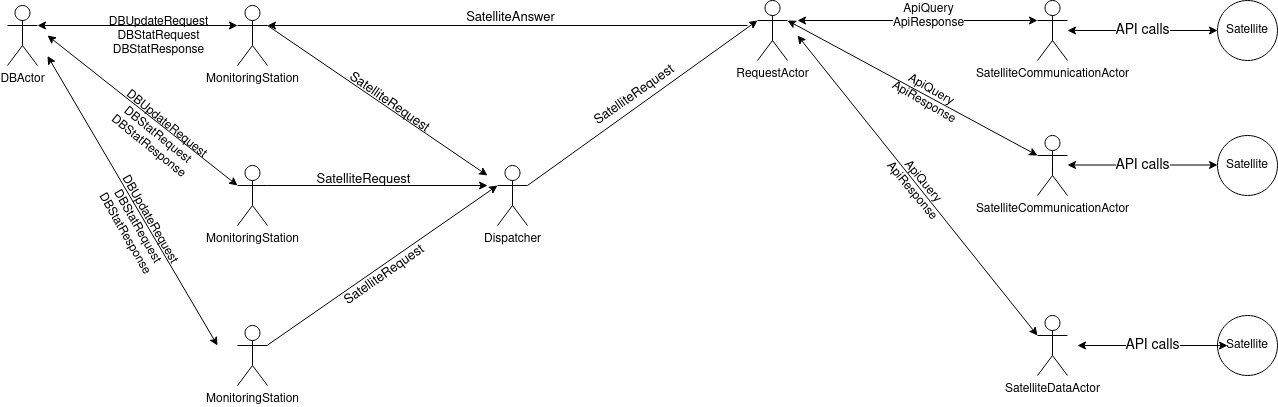

The diagram above was exported from draw.io. Its source (the exported page's mxGraphModel, read from the mxfile embedded in the PNG):
<mxGraphModel dx="2272" dy="740" grid="1" gridSize="10" guides="1" tooltips="1" connect="1" arrows="1" fold="1" page="1" pageScale="1" pageWidth="850" pageHeight="1100" math="0" shadow="0">
  <root>
    <mxCell id="0" />
    <mxCell id="1" parent="0" />
    <mxCell id="X03JtdYDaH3c1s0FmyZS-1" value="MonitoringStation" style="shape=umlActor;verticalLabelPosition=bottom;verticalAlign=top;html=1;outlineConnect=0;" parent="1" vertex="1">
      <mxGeometry x="70" y="140" width="30" height="60" as="geometry" />
    </mxCell>
    <mxCell id="X03JtdYDaH3c1s0FmyZS-2" value="MonitoringStation" style="shape=umlActor;verticalLabelPosition=bottom;verticalAlign=top;html=1;outlineConnect=0;" parent="1" vertex="1">
      <mxGeometry x="70" y="300" width="30" height="60" as="geometry" />
    </mxCell>
    <mxCell id="X03JtdYDaH3c1s0FmyZS-3" value="MonitoringStation" style="shape=umlActor;verticalLabelPosition=bottom;verticalAlign=top;html=1;outlineConnect=0;" parent="1" vertex="1">
      <mxGeometry x="70" y="460" width="30" height="60" as="geometry" />
    </mxCell>
    <mxCell id="X03JtdYDaH3c1s0FmyZS-4" value="Dispatcher" style="shape=umlActor;verticalLabelPosition=bottom;verticalAlign=top;html=1;outlineConnect=0;" parent="1" vertex="1">
      <mxGeometry x="330" y="300" width="30" height="60" as="geometry" />
    </mxCell>
    <mxCell id="X03JtdYDaH3c1s0FmyZS-5" value="SatelliteCommunicationActor" style="shape=umlActor;verticalLabelPosition=bottom;verticalAlign=top;html=1;outlineConnect=0;" parent="1" vertex="1">
      <mxGeometry x="870" y="135" width="30" height="60" as="geometry" />
    </mxCell>
    <mxCell id="X03JtdYDaH3c1s0FmyZS-6" value="RequestActor" style="shape=umlActor;verticalLabelPosition=bottom;verticalAlign=top;html=1;outlineConnect=0;" parent="1" vertex="1">
      <mxGeometry x="590" y="135" width="30" height="60" as="geometry" />
    </mxCell>
    <mxCell id="X03JtdYDaH3c1s0FmyZS-7" value="SatelliteCommunicationActor" style="shape=umlActor;verticalLabelPosition=bottom;verticalAlign=top;html=1;outlineConnect=0;" parent="1" vertex="1">
      <mxGeometry x="870" y="270" width="30" height="60" as="geometry" />
    </mxCell>
    <mxCell id="X03JtdYDaH3c1s0FmyZS-8" value="SatelliteDataActor" style="shape=umlActor;verticalLabelPosition=bottom;verticalAlign=top;html=1;outlineConnect=0;" parent="1" vertex="1">
      <mxGeometry x="870" y="450" width="30" height="60" as="geometry" />
    </mxCell>
    <mxCell id="X03JtdYDaH3c1s0FmyZS-13" value="" style="endArrow=classic;startArrow=classic;html=1;entryX=0;entryY=0.3333333333333333;entryDx=0;entryDy=0;entryPerimeter=0;" parent="1" target="X03JtdYDaH3c1s0FmyZS-5" edge="1">
      <mxGeometry width="50" height="50" relative="1" as="geometry">
        <mxPoint x="630" y="155" as="sourcePoint" />
        <mxPoint x="720" y="65" as="targetPoint" />
      </mxGeometry>
    </mxCell>
    <mxCell id="pTdLumpSlnSPYgn99O0a-20" value="&lt;div style=&quot;font-size: 12px;&quot;&gt;ApiQuery&lt;/div&gt;&lt;div style=&quot;font-size: 12px;&quot;&gt;ApiResponse&lt;br style=&quot;font-size: 12px;&quot;&gt;&lt;/div&gt;" style="edgeLabel;html=1;align=center;verticalAlign=middle;resizable=0;points=[];fontSize=12;" parent="X03JtdYDaH3c1s0FmyZS-13" vertex="1" connectable="0">
      <mxGeometry x="-0.2417" relative="1" as="geometry">
        <mxPoint x="39" y="-5" as="offset" />
      </mxGeometry>
    </mxCell>
    <mxCell id="pTdLumpSlnSPYgn99O0a-21" value="&lt;div style=&quot;font-size: 12px;&quot;&gt;ApiQuery&lt;/div&gt;&lt;div style=&quot;font-size: 12px;&quot;&gt;ApiResponse&lt;br style=&quot;font-size: 12px;&quot;&gt;&lt;/div&gt;" style="edgeLabel;html=1;align=center;verticalAlign=middle;resizable=0;points=[];fontSize=12;rotation=30;" parent="X03JtdYDaH3c1s0FmyZS-13" vertex="1" connectable="0">
      <mxGeometry x="-0.2417" relative="1" as="geometry">
        <mxPoint x="39" y="75" as="offset" />
      </mxGeometry>
    </mxCell>
    <mxCell id="pTdLumpSlnSPYgn99O0a-22" value="&lt;div style=&quot;font-size: 12px;&quot;&gt;ApiQuery&lt;/div&gt;&lt;div style=&quot;font-size: 12px;&quot;&gt;ApiResponse&lt;br style=&quot;font-size: 12px;&quot;&gt;&lt;/div&gt;" style="edgeLabel;html=1;align=center;verticalAlign=middle;resizable=0;points=[];fontSize=12;rotation=50;" parent="X03JtdYDaH3c1s0FmyZS-13" vertex="1" connectable="0">
      <mxGeometry x="-0.2417" relative="1" as="geometry">
        <mxPoint x="29" y="165" as="offset" />
      </mxGeometry>
    </mxCell>
    <mxCell id="TTL5iuvpOxEgKiwFM8Gw-7" value="&lt;div&gt;DBUpdateRequest&lt;/div&gt;&lt;div&gt;DBStatRequest&lt;/div&gt;&lt;div&gt;DBStatResponse&lt;br&gt;&lt;/div&gt;" style="edgeLabel;html=1;align=center;verticalAlign=middle;resizable=0;points=[];fontSize=12;" vertex="1" connectable="0" parent="X03JtdYDaH3c1s0FmyZS-13">
      <mxGeometry x="-0.2417" relative="1" as="geometry">
        <mxPoint x="-731" y="15" as="offset" />
      </mxGeometry>
    </mxCell>
    <mxCell id="TTL5iuvpOxEgKiwFM8Gw-8" value="&lt;div&gt;DBUpdateRequest&lt;/div&gt;&lt;div&gt;DBStatRequest&lt;/div&gt;&lt;div&gt;DBStatResponse&lt;br&gt;&lt;/div&gt;" style="edgeLabel;html=1;align=center;verticalAlign=middle;resizable=0;points=[];fontSize=12;rotation=38.9;" vertex="1" connectable="0" parent="X03JtdYDaH3c1s0FmyZS-13">
      <mxGeometry x="-0.2417" relative="1" as="geometry">
        <mxPoint x="-731" y="114" as="offset" />
      </mxGeometry>
    </mxCell>
    <mxCell id="TTL5iuvpOxEgKiwFM8Gw-9" value="&lt;div&gt;DBUpdateRequest&lt;/div&gt;&lt;div&gt;DBStatRequest&lt;/div&gt;&lt;div&gt;DBStatResponse&lt;br&gt;&lt;/div&gt;" style="edgeLabel;html=1;align=center;verticalAlign=middle;resizable=0;points=[];fontSize=12;rotation=60;" vertex="1" connectable="0" parent="X03JtdYDaH3c1s0FmyZS-13">
      <mxGeometry x="-0.2417" relative="1" as="geometry">
        <mxPoint x="-751" y="205" as="offset" />
      </mxGeometry>
    </mxCell>
    <mxCell id="X03JtdYDaH3c1s0FmyZS-15" value="" style="endArrow=classic;startArrow=classic;html=1;entryX=0;entryY=0.3333333333333333;entryDx=0;entryDy=0;entryPerimeter=0;" parent="1" target="X03JtdYDaH3c1s0FmyZS-8" edge="1">
      <mxGeometry width="50" height="50" relative="1" as="geometry">
        <mxPoint x="630" y="170" as="sourcePoint" />
        <mxPoint x="720" y="275" as="targetPoint" />
      </mxGeometry>
    </mxCell>
    <mxCell id="X03JtdYDaH3c1s0FmyZS-16" value="Satellite" style="ellipse;whiteSpace=wrap;html=1;aspect=fixed;" parent="1" vertex="1">
      <mxGeometry x="1050" y="135" width="60" height="60" as="geometry" />
    </mxCell>
    <mxCell id="X03JtdYDaH3c1s0FmyZS-17" value="Satellite" style="ellipse;whiteSpace=wrap;html=1;aspect=fixed;" parent="1" vertex="1">
      <mxGeometry x="1050" y="270" width="60" height="60" as="geometry" />
    </mxCell>
    <mxCell id="X03JtdYDaH3c1s0FmyZS-18" value="Satellite" style="ellipse;whiteSpace=wrap;html=1;aspect=fixed;" parent="1" vertex="1">
      <mxGeometry x="1050" y="450" width="60" height="60" as="geometry" />
    </mxCell>
    <mxCell id="X03JtdYDaH3c1s0FmyZS-19" value="&lt;font style=&quot;font-size: 14px&quot;&gt;API calls&lt;br&gt;&lt;/font&gt;" style="endArrow=classic;startArrow=classic;html=1;entryX=0;entryY=0.5;entryDx=0;entryDy=0;" parent="1" source="X03JtdYDaH3c1s0FmyZS-5" target="X03JtdYDaH3c1s0FmyZS-16" edge="1">
      <mxGeometry width="50" height="50" relative="1" as="geometry">
        <mxPoint x="910" y="190" as="sourcePoint" />
        <mxPoint x="960" y="140" as="targetPoint" />
      </mxGeometry>
    </mxCell>
    <mxCell id="X03JtdYDaH3c1s0FmyZS-21" value="&lt;font style=&quot;font-size: 14px&quot;&gt;API calls&lt;br&gt;&lt;/font&gt;" style="endArrow=classic;startArrow=classic;html=1;entryX=0;entryY=0.5;entryDx=0;entryDy=0;" parent="1" edge="1">
      <mxGeometry width="50" height="50" relative="1" as="geometry">
        <mxPoint x="900" y="299.5" as="sourcePoint" />
        <mxPoint x="1050" y="299.5" as="targetPoint" />
      </mxGeometry>
    </mxCell>
    <mxCell id="X03JtdYDaH3c1s0FmyZS-23" value="&lt;font style=&quot;font-size: 14px&quot;&gt;API calls&lt;br&gt;&lt;/font&gt;" style="endArrow=classic;startArrow=classic;html=1;entryX=0;entryY=0.5;entryDx=0;entryDy=0;" parent="1" edge="1">
      <mxGeometry width="50" height="50" relative="1" as="geometry">
        <mxPoint x="910" y="480" as="sourcePoint" />
        <mxPoint x="1060" y="480" as="targetPoint" />
      </mxGeometry>
    </mxCell>
    <mxCell id="X03JtdYDaH3c1s0FmyZS-24" value="" style="endArrow=classic;startArrow=classic;html=1;exitX=1;exitY=0.3333333333333333;exitDx=0;exitDy=0;exitPerimeter=0;entryX=0;entryY=0.3333333333333333;entryDx=0;entryDy=0;entryPerimeter=0;" parent="1" source="X03JtdYDaH3c1s0FmyZS-6" target="X03JtdYDaH3c1s0FmyZS-7" edge="1">
      <mxGeometry width="50" height="50" relative="1" as="geometry">
        <mxPoint x="630" y="165" as="sourcePoint" />
        <mxPoint x="730" y="75" as="targetPoint" />
        <Array as="points" />
      </mxGeometry>
    </mxCell>
    <mxCell id="pTdLumpSlnSPYgn99O0a-3" value="&lt;div style=&quot;font-size: 13px&quot;&gt;&lt;font style=&quot;font-size: 13px&quot;&gt;SatelliteRequest&lt;/font&gt;&lt;/div&gt;" style="edgeLabel;html=1;align=center;verticalAlign=middle;resizable=0;points=[];rotation=35;" parent="1" vertex="1" connectable="0">
      <mxGeometry x="220" y="230" as="geometry">
        <mxPoint x="5.07976270668426" y="3.7677593930318585" as="offset" />
      </mxGeometry>
    </mxCell>
    <mxCell id="pTdLumpSlnSPYgn99O0a-6" value="&lt;div style=&quot;font-size: 13px&quot;&gt;&lt;font style=&quot;font-size: 13px&quot;&gt;SatelliteRequest&lt;/font&gt;&lt;/div&gt;" style="edgeLabel;html=1;align=center;verticalAlign=middle;resizable=0;points=[];rotation=0;" parent="1" vertex="1" connectable="0">
      <mxGeometry x="190" y="310" as="geometry">
        <mxPoint x="5.07976270668426" y="3.7677593930318585" as="offset" />
      </mxGeometry>
    </mxCell>
    <mxCell id="pTdLumpSlnSPYgn99O0a-8" value="" style="endArrow=classic;html=1;entryX=0;entryY=0.3333333333333333;entryDx=0;entryDy=0;entryPerimeter=0;strokeWidth=1;" parent="1" source="X03JtdYDaH3c1s0FmyZS-3" target="X03JtdYDaH3c1s0FmyZS-4" edge="1">
      <mxGeometry width="50" height="50" relative="1" as="geometry">
        <mxPoint x="400" y="330" as="sourcePoint" />
        <mxPoint x="450" y="280" as="targetPoint" />
      </mxGeometry>
    </mxCell>
    <mxCell id="pTdLumpSlnSPYgn99O0a-10" value="" style="endArrow=classic;html=1;strokeWidth=1;exitX=1;exitY=0.3333333333333333;exitDx=0;exitDy=0;exitPerimeter=0;" parent="1" source="X03JtdYDaH3c1s0FmyZS-2" edge="1">
      <mxGeometry width="50" height="50" relative="1" as="geometry">
        <mxPoint x="110" y="489.59183673469397" as="sourcePoint" />
        <mxPoint x="320" y="320" as="targetPoint" />
      </mxGeometry>
    </mxCell>
    <mxCell id="pTdLumpSlnSPYgn99O0a-11" value="" style="endArrow=classic;html=1;strokeWidth=1;exitX=1;exitY=0.3333333333333333;exitDx=0;exitDy=0;exitPerimeter=0;" parent="1" source="X03JtdYDaH3c1s0FmyZS-1" edge="1">
      <mxGeometry width="50" height="50" relative="1" as="geometry">
        <mxPoint x="110" y="330" as="sourcePoint" />
        <mxPoint x="320" y="310" as="targetPoint" />
      </mxGeometry>
    </mxCell>
    <mxCell id="pTdLumpSlnSPYgn99O0a-12" value="&lt;div style=&quot;font-size: 13px&quot;&gt;&lt;font style=&quot;font-size: 13px&quot;&gt;SatelliteRequest&lt;/font&gt;&lt;/div&gt;" style="edgeLabel;html=1;align=center;verticalAlign=middle;resizable=0;points=[];rotation=-35;" parent="1" vertex="1" connectable="0">
      <mxGeometry x="460" y="230" as="geometry">
        <mxPoint x="5.07976270668426" y="3.7677593930318585" as="offset" />
      </mxGeometry>
    </mxCell>
    <mxCell id="pTdLumpSlnSPYgn99O0a-14" value="" style="endArrow=classic;html=1;strokeWidth=1;exitX=1;exitY=0.3333333333333333;exitDx=0;exitDy=0;exitPerimeter=0;entryX=0;entryY=0.3333333333333333;entryDx=0;entryDy=0;entryPerimeter=0;" parent="1" source="X03JtdYDaH3c1s0FmyZS-4" target="X03JtdYDaH3c1s0FmyZS-6" edge="1">
      <mxGeometry width="50" height="50" relative="1" as="geometry">
        <mxPoint x="400" y="330" as="sourcePoint" />
        <mxPoint x="450" y="280" as="targetPoint" />
      </mxGeometry>
    </mxCell>
    <mxCell id="pTdLumpSlnSPYgn99O0a-15" value="&lt;div style=&quot;font-size: 13px&quot;&gt;&lt;font style=&quot;font-size: 13px&quot;&gt;SatelliteRequest&lt;/font&gt;&lt;/div&gt;" style="edgeLabel;html=1;align=center;verticalAlign=middle;resizable=0;points=[];rotation=-35;" parent="1" vertex="1" connectable="0">
      <mxGeometry x="210" y="410" as="geometry">
        <mxPoint x="5.07976270668426" y="3.7677593930318585" as="offset" />
      </mxGeometry>
    </mxCell>
    <mxCell id="pTdLumpSlnSPYgn99O0a-18" value="&lt;div style=&quot;font-size: 13px&quot;&gt;&lt;font style=&quot;font-size: 13px&quot;&gt;SatelliteAnswer&lt;/font&gt;&lt;/div&gt;" style="edgeLabel;html=1;align=center;verticalAlign=middle;resizable=0;points=[];rotation=0;" parent="1" vertex="1" connectable="0">
      <mxGeometry x="345" y="150" as="geometry">
        <mxPoint x="-2.92023729331574" y="1.7677593930318585" as="offset" />
      </mxGeometry>
    </mxCell>
    <mxCell id="pTdLumpSlnSPYgn99O0a-19" value="" style="endArrow=classic;html=1;strokeWidth=1;" parent="1" edge="1">
      <mxGeometry width="50" height="50" relative="1" as="geometry">
        <mxPoint x="580" y="160" as="sourcePoint" />
        <mxPoint x="100" y="160" as="targetPoint" />
      </mxGeometry>
    </mxCell>
    <mxCell id="TTL5iuvpOxEgKiwFM8Gw-1" value="DBActor" style="shape=umlActor;verticalLabelPosition=bottom;verticalAlign=top;html=1;outlineConnect=0;" vertex="1" parent="1">
      <mxGeometry x="-160" y="140" width="30" height="60" as="geometry" />
    </mxCell>
    <mxCell id="TTL5iuvpOxEgKiwFM8Gw-2" value="" style="endArrow=classic;startArrow=classic;html=1;entryX=0;entryY=0.3333333333333333;entryDx=0;entryDy=0;entryPerimeter=0;exitX=1;exitY=0.3333333333333333;exitDx=0;exitDy=0;exitPerimeter=0;" edge="1" parent="1" source="TTL5iuvpOxEgKiwFM8Gw-1" target="X03JtdYDaH3c1s0FmyZS-1">
      <mxGeometry width="50" height="50" relative="1" as="geometry">
        <mxPoint x="-130" y="170" as="sourcePoint" />
        <mxPoint x="-80" y="120" as="targetPoint" />
      </mxGeometry>
    </mxCell>
    <mxCell id="TTL5iuvpOxEgKiwFM8Gw-3" value="" style="endArrow=classic;startArrow=classic;html=1;" edge="1" parent="1">
      <mxGeometry width="50" height="50" relative="1" as="geometry">
        <mxPoint x="-120" y="170" as="sourcePoint" />
        <mxPoint x="70" y="320" as="targetPoint" />
      </mxGeometry>
    </mxCell>
    <mxCell id="TTL5iuvpOxEgKiwFM8Gw-4" value="" style="endArrow=classic;startArrow=classic;html=1;" edge="1" parent="1">
      <mxGeometry width="50" height="50" relative="1" as="geometry">
        <mxPoint x="-120" y="190.46511627906978" as="sourcePoint" />
        <mxPoint x="50" y="480" as="targetPoint" />
      </mxGeometry>
    </mxCell>
  </root>
</mxGraphModel>